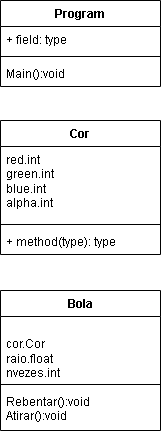

The diagram above was exported from draw.io. Its source (the exported page's mxGraphModel, read from the mxfile embedded in the PNG):
<mxGraphModel dx="1050" dy="577" grid="1" gridSize="10" guides="1" tooltips="1" connect="1" arrows="1" fold="1" page="1" pageScale="1" pageWidth="827" pageHeight="1169" math="0" shadow="0">
  <root>
    <mxCell id="0" />
    <mxCell id="1" parent="0" />
    <mxCell id="zmnfAPC-SkwiD-A5-2tO-13" value="Cor&lt;br&gt;&lt;br&gt;" style="swimlane;fontStyle=1;align=center;verticalAlign=top;childLayout=stackLayout;horizontal=1;startSize=26;horizontalStack=0;resizeParent=1;resizeParentMax=0;resizeLast=0;collapsible=1;marginBottom=0;whiteSpace=wrap;html=1;" vertex="1" parent="1">
      <mxGeometry x="80" y="160" width="160" height="134" as="geometry">
        <mxRectangle x="80" y="160" width="60" height="30" as="alternateBounds" />
      </mxGeometry>
    </mxCell>
    <mxCell id="zmnfAPC-SkwiD-A5-2tO-14" value="&lt;font style=&quot;vertical-align: inherit;&quot;&gt;&lt;font style=&quot;vertical-align: inherit;&quot;&gt;&lt;font style=&quot;vertical-align: inherit;&quot;&gt;&lt;font style=&quot;vertical-align: inherit;&quot;&gt;&lt;font style=&quot;vertical-align: inherit;&quot;&gt;&lt;font style=&quot;vertical-align: inherit;&quot;&gt;&lt;font style=&quot;vertical-align: inherit;&quot;&gt;&lt;font style=&quot;vertical-align: inherit;&quot;&gt;red.int&amp;nbsp;&lt;/font&gt;&lt;/font&gt;&lt;/font&gt;&lt;/font&gt;&lt;/font&gt;&lt;/font&gt;&lt;br&gt;green.int&lt;br&gt;blue.int&lt;br&gt;alpha.int&lt;br&gt;&lt;/font&gt;&lt;/font&gt;" style="text;strokeColor=none;fillColor=none;align=left;verticalAlign=top;spacingLeft=4;spacingRight=4;overflow=hidden;rotatable=0;points=[[0,0.5],[1,0.5]];portConstraint=eastwest;whiteSpace=wrap;html=1;" vertex="1" parent="zmnfAPC-SkwiD-A5-2tO-13">
      <mxGeometry y="26" width="160" height="74" as="geometry" />
    </mxCell>
    <mxCell id="zmnfAPC-SkwiD-A5-2tO-15" value="" style="line;strokeWidth=1;fillColor=none;align=left;verticalAlign=middle;spacingTop=-1;spacingLeft=3;spacingRight=3;rotatable=0;labelPosition=right;points=[];portConstraint=eastwest;strokeColor=inherit;" vertex="1" parent="zmnfAPC-SkwiD-A5-2tO-13">
      <mxGeometry y="100" width="160" height="8" as="geometry" />
    </mxCell>
    <mxCell id="zmnfAPC-SkwiD-A5-2tO-16" value="+ method(type): type" style="text;strokeColor=none;fillColor=none;align=left;verticalAlign=top;spacingLeft=4;spacingRight=4;overflow=hidden;rotatable=0;points=[[0,0.5],[1,0.5]];portConstraint=eastwest;whiteSpace=wrap;html=1;" vertex="1" parent="zmnfAPC-SkwiD-A5-2tO-13">
      <mxGeometry y="108" width="160" height="26" as="geometry" />
    </mxCell>
    <mxCell id="zmnfAPC-SkwiD-A5-2tO-17" value="Bola" style="swimlane;fontStyle=1;align=center;verticalAlign=top;childLayout=stackLayout;horizontal=1;startSize=26;horizontalStack=0;resizeParent=1;resizeParentMax=0;resizeLast=0;collapsible=1;marginBottom=0;whiteSpace=wrap;html=1;" vertex="1" parent="1">
      <mxGeometry x="80" y="330" width="160" height="140" as="geometry">
        <mxRectangle x="80" y="280" width="70" height="30" as="alternateBounds" />
      </mxGeometry>
    </mxCell>
    <mxCell id="zmnfAPC-SkwiD-A5-2tO-18" value="&lt;br&gt;cor.Cor&lt;br style=&quot;border-color: var(--border-color);&quot;&gt;raio.float&lt;br&gt;nvezes.int" style="text;strokeColor=none;fillColor=none;align=left;verticalAlign=top;spacingLeft=4;spacingRight=4;overflow=hidden;rotatable=0;points=[[0,0.5],[1,0.5]];portConstraint=eastwest;whiteSpace=wrap;html=1;" vertex="1" parent="zmnfAPC-SkwiD-A5-2tO-17">
      <mxGeometry y="26" width="160" height="64" as="geometry" />
    </mxCell>
    <mxCell id="zmnfAPC-SkwiD-A5-2tO-19" value="" style="line;strokeWidth=1;fillColor=none;align=left;verticalAlign=middle;spacingTop=-1;spacingLeft=3;spacingRight=3;rotatable=0;labelPosition=right;points=[];portConstraint=eastwest;strokeColor=inherit;" vertex="1" parent="zmnfAPC-SkwiD-A5-2tO-17">
      <mxGeometry y="90" width="160" height="8" as="geometry" />
    </mxCell>
    <mxCell id="zmnfAPC-SkwiD-A5-2tO-20" value="Rebentar():void&lt;br&gt;Atirar():void" style="text;strokeColor=none;fillColor=none;align=left;verticalAlign=top;spacingLeft=4;spacingRight=4;overflow=hidden;rotatable=0;points=[[0,0.5],[1,0.5]];portConstraint=eastwest;whiteSpace=wrap;html=1;" vertex="1" parent="zmnfAPC-SkwiD-A5-2tO-17">
      <mxGeometry y="98" width="160" height="42" as="geometry" />
    </mxCell>
    <mxCell id="zmnfAPC-SkwiD-A5-2tO-21" value="Program" style="swimlane;fontStyle=1;align=center;verticalAlign=top;childLayout=stackLayout;horizontal=1;startSize=26;horizontalStack=0;resizeParent=1;resizeParentMax=0;resizeLast=0;collapsible=1;marginBottom=0;whiteSpace=wrap;html=1;" vertex="1" parent="1">
      <mxGeometry x="80" y="40" width="160" height="86" as="geometry">
        <mxRectangle x="80" y="40" width="90" height="30" as="alternateBounds" />
      </mxGeometry>
    </mxCell>
    <mxCell id="zmnfAPC-SkwiD-A5-2tO-22" value="+ field: type" style="text;strokeColor=none;fillColor=none;align=left;verticalAlign=top;spacingLeft=4;spacingRight=4;overflow=hidden;rotatable=0;points=[[0,0.5],[1,0.5]];portConstraint=eastwest;whiteSpace=wrap;html=1;" vertex="1" parent="zmnfAPC-SkwiD-A5-2tO-21">
      <mxGeometry y="26" width="160" height="26" as="geometry" />
    </mxCell>
    <mxCell id="zmnfAPC-SkwiD-A5-2tO-23" value="" style="line;strokeWidth=1;fillColor=none;align=left;verticalAlign=middle;spacingTop=-1;spacingLeft=3;spacingRight=3;rotatable=0;labelPosition=right;points=[];portConstraint=eastwest;strokeColor=inherit;" vertex="1" parent="zmnfAPC-SkwiD-A5-2tO-21">
      <mxGeometry y="52" width="160" height="8" as="geometry" />
    </mxCell>
    <mxCell id="zmnfAPC-SkwiD-A5-2tO-24" value="Main():void" style="text;strokeColor=none;fillColor=none;align=left;verticalAlign=top;spacingLeft=4;spacingRight=4;overflow=hidden;rotatable=0;points=[[0,0.5],[1,0.5]];portConstraint=eastwest;whiteSpace=wrap;html=1;" vertex="1" parent="zmnfAPC-SkwiD-A5-2tO-21">
      <mxGeometry y="60" width="160" height="26" as="geometry" />
    </mxCell>
  </root>
</mxGraphModel>